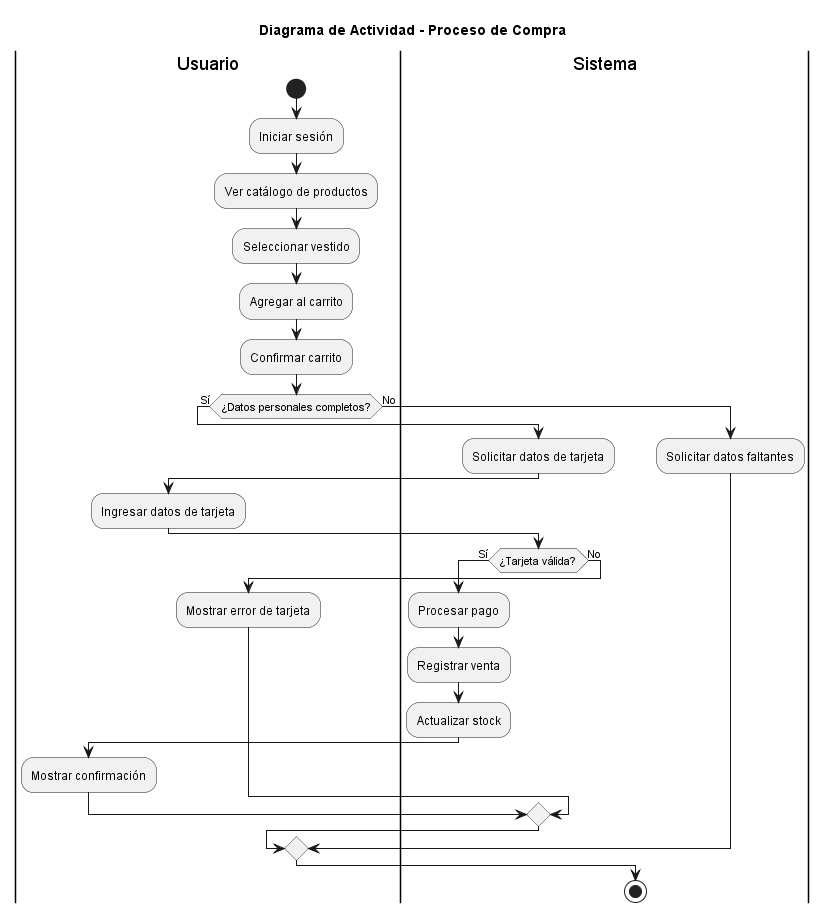

The diagram above was rendered by PlantUML. Its source (embedded in the PNG):
@startuml
title Diagrama de Actividad - Proceso de Compra

|Usuario|
start
:Iniciar sesión;
:Ver catálogo de productos;
:Seleccionar vestido;
:Agregar al carrito;
:Confirmar carrito;

if (¿Datos personales completos?) then (Sí)
  |Sistema|
  :Solicitar datos de tarjeta;
  |Usuario|
  :Ingresar datos de tarjeta;
  |Sistema|
  if (¿Tarjeta válida?) then (Sí)
    :Procesar pago;
    :Registrar venta;
    :Actualizar stock;
    |Usuario|
    :Mostrar confirmación;
  else (No)
    :Mostrar error de tarjeta;
  endif
else (No)
  |Sistema|
  :Solicitar datos faltantes;
endif

stop
@enduml